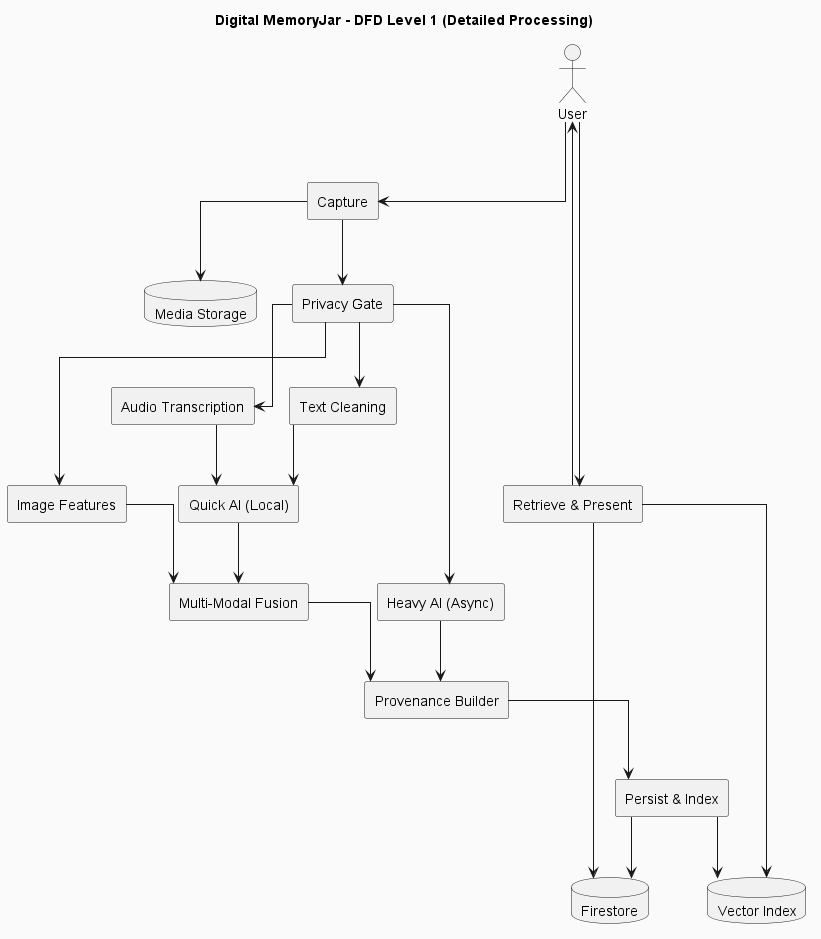

The diagram above was rendered by PlantUML. Its source (embedded in the PNG):
@startuml
title Digital MemoryJar - DFD Level 1 (Detailed Processing)
skinparam linetype ortho
skinparam shadowing false
skinparam backgroundColor #FAFAFA

actor User

rectangle "Capture" as P0
rectangle "Privacy Gate" as P1
rectangle "Text Cleaning" as P2_1
rectangle "Audio Transcription" as P2_2
rectangle "Image Features" as P2_3
rectangle "Quick AI (Local)" as P3
rectangle "Multi-Modal Fusion" as P4
rectangle "Heavy AI (Async)" as P5
rectangle "Provenance Builder" as P6
rectangle "Persist & Index" as P7
rectangle "Retrieve & Present" as P8

database "Firestore" as D1
database "Media Storage" as D2
database "Vector Index" as D3

User --> P0
P0 --> P1
P1 --> P2_1
P1 --> P2_2
P1 --> P2_3

P2_1 --> P3
P2_2 --> P3
P2_3 --> P4

P3 --> P4
P4 --> P6

P1 --> P5
P5 --> P6

P0 --> D2
P6 --> P7
P7 --> D1
P7 --> D3

User --> P8
P8 --> D1
P8 --> D3
P8 --> User

@enduml